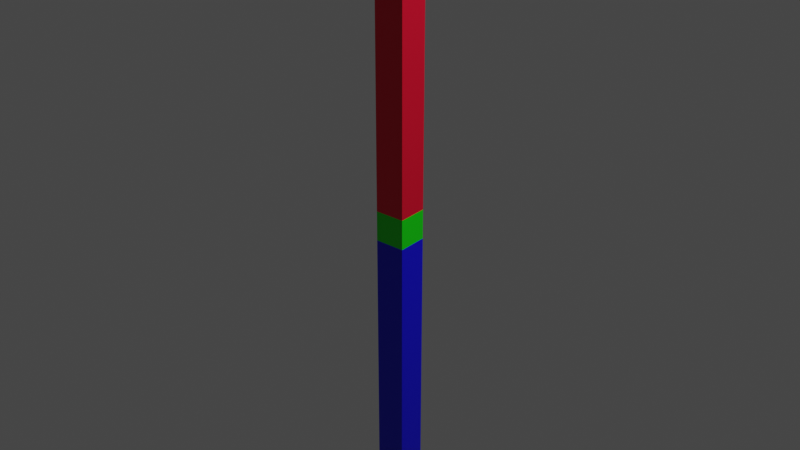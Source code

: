# Source: floorMarker.blend  (saved by Blender 2.91.10; exported with 4.5.12 LTS)
import bpy
from mathutils import Matrix  # noqa: F401  (used for matrix-valued properties, if any)

bpy.ops.wm.read_factory_settings(use_empty=True)
scene = bpy.context.scene
scene.name = 'Scene'

# ---- collections
col_collection = bpy.data.collections.new('Collection'); scene.collection.children.link(col_collection)

# ---- materials (node trees are filled in below, after node groups)
mat_material_001 = bpy.data.materials.new('Material.001')
mat_material_001.use_transparent_shadow = False
mat_material_002 = bpy.data.materials.new('Material.002')
mat_material_002.use_transparent_shadow = False
mat_material_003 = bpy.data.materials.new('Material.003')
mat_material_003.use_transparent_shadow = False

# ---- material node trees
mat_material_001.use_nodes = True; mat_material_001.node_tree.nodes.clear()
_N = mat_material_001.node_tree.nodes; _L = mat_material_001.node_tree.links
n0 = _N.new('ShaderNodeBsdfPrincipled'); n0.name = 'Principled BSDF'; n0.location = (10, 300)
n0.distribution = 'GGX'
n0.subsurface_method = 'BURLEY'
n0.inputs[0].default_value = (0.8, 0.0, 0.02811, 1.0)
n0.inputs[3].default_value = 1.45
n0.inputs[27].default_value = (0.0, 0.0, 0.0, 1.0)
n0.inputs[28].default_value = 1.0
n1 = _N.new('ShaderNodeOutputMaterial'); n1.name = 'Material Output'; n1.location = (300, 300)
_L.new(n0.outputs[0], n1.inputs[0])
n1.is_active_output = True
mat_material_002.use_nodes = True; mat_material_002.node_tree.nodes.clear()
_N = mat_material_002.node_tree.nodes; _L = mat_material_002.node_tree.links
n0 = _N.new('ShaderNodeBsdfPrincipled'); n0.name = 'Principled BSDF'; n0.location = (10, 300)
n0.distribution = 'GGX'
n0.subsurface_method = 'BURLEY'
n0.inputs[0].default_value = (0.003826, 0.0, 0.8, 1.0)
n0.inputs[3].default_value = 1.45
n0.inputs[27].default_value = (0.0, 0.0, 0.0, 1.0)
n0.inputs[28].default_value = 1.0
n1 = _N.new('ShaderNodeOutputMaterial'); n1.name = 'Material Output'; n1.location = (300, 300)
_L.new(n0.outputs[0], n1.inputs[0])
n1.is_active_output = True
mat_material_003.use_nodes = True; mat_material_003.node_tree.nodes.clear()
_N = mat_material_003.node_tree.nodes; _L = mat_material_003.node_tree.links
n0 = _N.new('ShaderNodeBsdfPrincipled'); n0.name = 'Principled BSDF'; n0.location = (10, 300)
n0.distribution = 'GGX'
n0.subsurface_method = 'BURLEY'
n0.inputs[0].default_value = (0.003349, 0.8, 0.0, 1.0)
n0.inputs[3].default_value = 1.45
n0.inputs[27].default_value = (0.0, 0.0, 0.0, 1.0)
n0.inputs[28].default_value = 1.0
n1 = _N.new('ShaderNodeOutputMaterial'); n1.name = 'Material Output'; n1.location = (300, 300)
_L.new(n0.outputs[0], n1.inputs[0])
n1.is_active_output = True

# ---- world
world_world = bpy.data.worlds.new('World'); scene.world = world_world
world_world.use_nodes = True; world_world.node_tree.nodes.clear()
_N = world_world.node_tree.nodes; _L = world_world.node_tree.links
n0 = _N.new('ShaderNodeOutputWorld'); n0.name = 'World Output'; n0.location = (300, 300)
n1 = _N.new('ShaderNodeBackground'); n1.name = 'Background'; n1.location = (10, 300)
n1.inputs[0].default_value = (0.05088, 0.05088, 0.05088, 1.0)
_L.new(n1.outputs[0], n0.inputs[0])
n0.is_active_output = True
world_world.color = (0.05088, 0.05088, 0.05088)
world_world.use_sun_shadow = False
world_world.sun_shadow_jitter_overblur = 0.0

# ---- lights
light_light = bpy.data.lights.new('Light', 'POINT')
light_light.transmission_factor = 0.0
light_light.energy = 1000.0
light_light.shadow_soft_size = 0.1
light_light.shadow_maximum_resolution = 0.006
light_light.use_absolute_resolution = True

# ---- meshes
me_cube = bpy.data.meshes.new('Cube')
me_cube.from_pydata([(1.0, 1.0, 1.0), (1.0, 1.0, -1.0), (1.0, -1.0, 1.0), (1.0, -1.0, -1.0), (-1.0, 1.0, 1.0), (-1.0, 1.0, -1.0), (-1.0, -1.0, 1.0), (-1.0, -1.0, -1.0)], [], [(0, 4, 6, 2), (3, 2, 6, 7), (7, 6, 4, 5), (5, 1, 3, 7), (1, 0, 2, 3), (5, 4, 0, 1)])
_uv = me_cube.uv_layers.new(name='UVMap')
_uv.uv.foreach_set('vector', [0.625, 0.5, 0.875, 0.5, 0.875, 0.75, 0.625, 0.75, 0.375, 0.75, 0.625, 0.75, 0.625, 1.0, 0.375, 1.0, 0.375, 0.0, 0.625, 0.0, 0.625, 0.25, 0.375, 0.25, 0.125, 0.5, 0.375, 0.5, 0.375, 0.75, 0.125, 0.75, 0.375, 0.5, 0.625, 0.5, 0.625, 0.75, 0.375, 0.75, 0.375, 0.25, 0.625, 0.25, 0.625, 0.5, 0.375, 0.5])
me_cube.materials.append(mat_material_001)
me_cube.use_remesh_preserve_volume = False
me_cube.use_remesh_preserve_attributes = False
me_cube.use_mirror_vertex_groups = False
me_cube.update()
me_cube_001 = bpy.data.meshes.new('Cube.001')
me_cube_001.from_pydata([(-1.0, -1.0, -1.0), (-1.0, -1.0, 1.0), (-1.0, 1.0, -1.0), (-1.0, 1.0, 1.0), (1.0, -1.0, -1.0), (1.0, -1.0, 1.0), (1.0, 1.0, -1.0), (1.0, 1.0, 1.0)], [], [(0, 1, 3, 2), (2, 3, 7, 6), (6, 7, 5, 4), (4, 5, 1, 0), (2, 6, 4, 0), (7, 3, 1, 5)])
_uv = me_cube_001.uv_layers.new(name='UVMap')
_uv.uv.foreach_set('vector', [0.375, 0.0, 0.625, 0.0, 0.625, 0.25, 0.375, 0.25, 0.375, 0.25, 0.625, 0.25, 0.625, 0.5, 0.375, 0.5, 0.375, 0.5, 0.625, 0.5, 0.625, 0.75, 0.375, 0.75, 0.375, 0.75, 0.625, 0.75, 0.625, 1.0, 0.375, 1.0, 0.125, 0.5, 0.375, 0.5, 0.375, 0.75, 0.125, 0.75, 0.625, 0.5, 0.875, 0.5, 0.875, 0.75, 0.625, 0.75])
me_cube_001.materials.append(mat_material_002)
me_cube_001.use_remesh_fix_poles = True
me_cube_001.use_remesh_preserve_attributes = False
me_cube_001.use_mirror_vertex_groups = False
me_cube_001.update()
me_cube_002 = bpy.data.meshes.new('Cube.002')
me_cube_002.from_pydata([(-1.0, -1.0, -1.0), (-1.0, -1.0, 1.0), (-1.0, 1.0, -1.0), (-1.0, 1.0, 1.0), (1.0, -1.0, -1.0), (1.0, -1.0, 1.0), (1.0, 1.0, -1.0), (1.0, 1.0, 1.0)], [], [(0, 1, 3, 2), (2, 3, 7, 6), (6, 7, 5, 4), (4, 5, 1, 0), (2, 6, 4, 0), (7, 3, 1, 5)])
_uv = me_cube_002.uv_layers.new(name='UVMap')
_uv.uv.foreach_set('vector', [0.375, 0.0, 0.625, 0.0, 0.625, 0.25, 0.375, 0.25, 0.375, 0.25, 0.625, 0.25, 0.625, 0.5, 0.375, 0.5, 0.375, 0.5, 0.625, 0.5, 0.625, 0.75, 0.375, 0.75, 0.375, 0.75, 0.625, 0.75, 0.625, 1.0, 0.375, 1.0, 0.125, 0.5, 0.375, 0.5, 0.375, 0.75, 0.125, 0.75, 0.625, 0.5, 0.875, 0.5, 0.875, 0.75, 0.625, 0.75])
me_cube_002.materials.append(mat_material_003)
me_cube_002.use_remesh_fix_poles = True
me_cube_002.use_remesh_preserve_attributes = False
me_cube_002.use_mirror_vertex_groups = False
me_cube_002.update()

# ---- objects
ob_cube_top = bpy.data.objects.new('Cube_top', me_cube)
ob_light = bpy.data.objects.new('Light', light_light)
ob_cube_bottom = bpy.data.objects.new('Cube_bottom', me_cube_001)
ob_cube = bpy.data.objects.new('Cube', me_cube_002)

# ---- transforms, parenting, visibility, modifiers, constraints
ob_cube_top.location = (0.0, 0.0, 1.1)
ob_cube_top.scale = (0.1, 0.1, 1.0)
ob_cube_top.lock_rotations_4d = False
ob_cube_top.empty_display_type = 'ARROWS'
ob_cube_top.lineart.crease_threshold = 0.0
ob_light.location = (4.076, 1.005, 5.904)
ob_light.rotation_euler = (0.6503, 0.05522, 1.866)
ob_light.lock_rotations_4d = False
ob_light.empty_display_type = 'ARROWS'
ob_light.color = (0.0, 0.0, 0.0, 0.0)
ob_light.lineart.crease_threshold = 0.0
ob_cube_bottom.location = (0.0, 0.0, -1.1)
ob_cube_bottom.scale = (0.1, 0.1, 1.0)
ob_cube_bottom.lineart.crease_threshold = 0.0
ob_cube.location = (0.0, 0.0, 0.0)
ob_cube.scale = (0.1, 0.1, 0.1)
ob_cube.lineart.crease_threshold = 0.0

# ---- collection membership
col_collection.objects.link(ob_cube_top)
col_collection.objects.link(ob_light)
col_collection.objects.link(ob_cube_bottom)
col_collection.objects.link(ob_cube)

# ---- scene / render settings (as saved in the file)
scene.frame_start = 1; scene.frame_end = 250; scene.frame_set(1)
scene.render.engine = 'BLENDER_EEVEE_NEXT'
scene.cycles.use_denoising = False
scene.cycles.samples = 128
scene.cycles.sampling_pattern = 'TABULATED_SOBOL'
scene.cycles.use_adaptive_sampling = False
scene.cycles.use_light_tree = False
scene.view_settings.view_transform = 'Filmic'
bpy.context.view_layer.update()

# ---- added for rendering (the .blend has no active camera): camera
cam_auto = bpy.data.cameras.new('AutoCamera')
cam_auto.lens = 50.0
cam_auto.sensor_width = 36.0
cam_auto.clip_end = 1000.0
ob_auto_camera = bpy.data.objects.new('AutoCamera', cam_auto)
scene.collection.objects.link(ob_auto_camera)
ob_auto_camera.location = (3.89474, -4.67369, 3.1158)
ob_auto_camera.rotation_euler = (1.09748, -7.21219e-08, 0.694738)
scene.camera = ob_auto_camera
bpy.context.view_layer.update()
